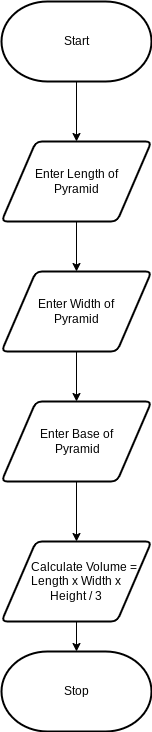

The diagram above was exported from draw.io. Its source (the exported page's mxGraphModel, read from the mxfile embedded in the PNG):
<mxGraphModel dx="1086" dy="743" grid="1" gridSize="10" guides="1" tooltips="1" connect="1" arrows="1" fold="1" page="1" pageScale="1" pageWidth="850" pageHeight="1100" math="0" shadow="0">
  <root>
    <mxCell id="0" />
    <mxCell id="1" parent="0" />
    <mxCell id="4" style="edgeStyle=orthogonalEdgeStyle;html=1;rounded=0;entryX=0.5;entryY=0;entryDx=0;entryDy=0;" parent="1" source="2" target="6" edge="1">
      <mxGeometry relative="1" as="geometry">
        <mxPoint x="280" y="230" as="targetPoint" />
      </mxGeometry>
    </mxCell>
    <mxCell id="2" value="Start" style="strokeWidth=2;html=1;shape=mxgraph.flowchart.terminator;whiteSpace=wrap;" parent="1" vertex="1">
      <mxGeometry x="230" y="10" width="150" height="80" as="geometry" />
    </mxCell>
    <mxCell id="3" value="Stop" style="strokeWidth=2;html=1;shape=mxgraph.flowchart.terminator;whiteSpace=wrap;" parent="1" vertex="1">
      <mxGeometry x="230" y="660" width="150" height="80" as="geometry" />
    </mxCell>
    <mxCell id="10" style="edgeStyle=orthogonalEdgeStyle;html=1;exitX=0.5;exitY=1;exitDx=0;exitDy=0;entryX=0.5;entryY=0;entryDx=0;entryDy=0;" edge="1" parent="1" source="6" target="8">
      <mxGeometry relative="1" as="geometry" />
    </mxCell>
    <mxCell id="6" value="Enter Length of &lt;br&gt;Pyramid" style="shape=parallelogram;html=1;strokeWidth=2;perimeter=parallelogramPerimeter;whiteSpace=wrap;rounded=1;arcSize=12;size=0.23;" vertex="1" parent="1">
      <mxGeometry x="230" y="150" width="150" height="80" as="geometry" />
    </mxCell>
    <mxCell id="11" style="edgeStyle=orthogonalEdgeStyle;html=1;exitX=0.5;exitY=1;exitDx=0;exitDy=0;entryX=0.5;entryY=0;entryDx=0;entryDy=0;" edge="1" parent="1" source="8" target="9">
      <mxGeometry relative="1" as="geometry" />
    </mxCell>
    <mxCell id="8" value="Enter Width of &lt;br&gt;Pyramid" style="shape=parallelogram;html=1;strokeWidth=2;perimeter=parallelogramPerimeter;whiteSpace=wrap;rounded=1;arcSize=12;size=0.23;" vertex="1" parent="1">
      <mxGeometry x="230" y="280" width="150" height="80" as="geometry" />
    </mxCell>
    <mxCell id="12" style="edgeStyle=orthogonalEdgeStyle;html=1;exitX=0.5;exitY=1;exitDx=0;exitDy=0;entryX=0.5;entryY=0;entryDx=0;entryDy=0;" edge="1" parent="1" source="9" target="13">
      <mxGeometry relative="1" as="geometry">
        <mxPoint x="305" y="550" as="targetPoint" />
      </mxGeometry>
    </mxCell>
    <mxCell id="9" value="Enter Base of&lt;br&gt;&amp;nbsp;Pyramid" style="shape=parallelogram;html=1;strokeWidth=2;perimeter=parallelogramPerimeter;whiteSpace=wrap;rounded=1;arcSize=12;size=0.23;" vertex="1" parent="1">
      <mxGeometry x="230" y="410" width="150" height="80" as="geometry" />
    </mxCell>
    <mxCell id="16" style="edgeStyle=orthogonalEdgeStyle;html=1;entryX=0.5;entryY=0;entryDx=0;entryDy=0;entryPerimeter=0;" edge="1" parent="1" source="13" target="3">
      <mxGeometry relative="1" as="geometry" />
    </mxCell>
    <mxCell id="13" value="&amp;nbsp; &amp;nbsp; &amp;nbsp;Calculate Volume = &lt;br&gt;Length x Width x &lt;br&gt;Height / 3" style="shape=parallelogram;html=1;strokeWidth=2;perimeter=parallelogramPerimeter;whiteSpace=wrap;rounded=1;arcSize=12;size=0.23;" vertex="1" parent="1">
      <mxGeometry x="230" y="550" width="150" height="80" as="geometry" />
    </mxCell>
  </root>
</mxGraphModel>